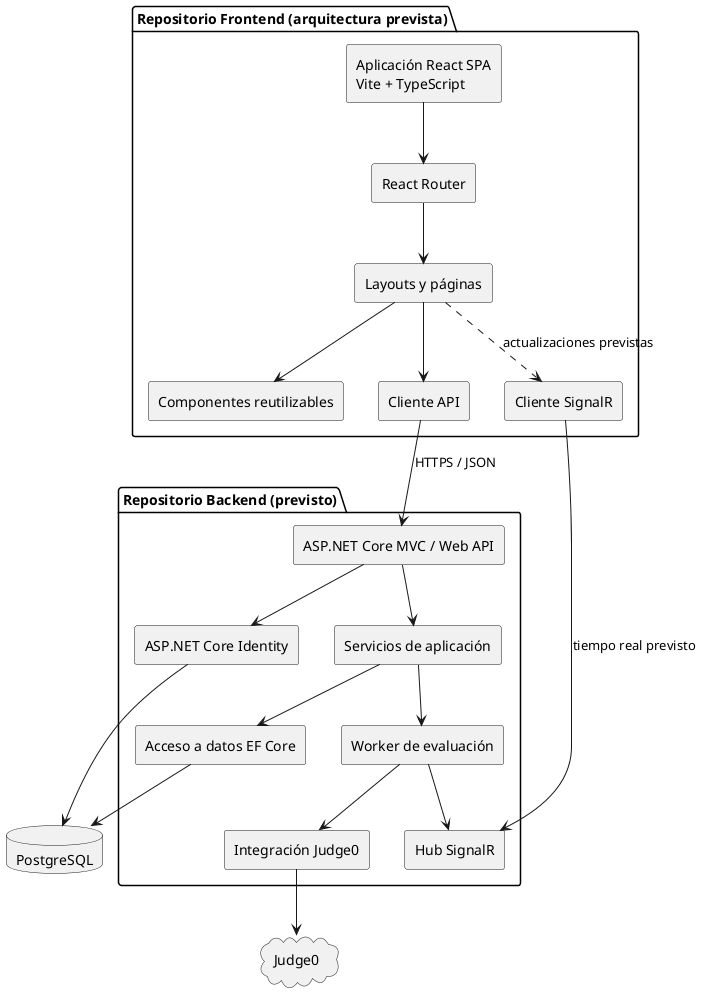

The diagram above was rendered by PlantUML. Its source (embedded in the PNG):
@startuml
skinparam componentStyle rectangle
package "Repositorio Frontend (arquitectura prevista)" {
  [Aplicación React SPA\nVite + TypeScript] as SPA
  [React Router] as Router
  [Layouts y páginas] as Paginas
  [Componentes reutilizables] as Componentes
  [Cliente API] as ApiClient
  [Cliente SignalR] as SignalClient
}
package "Repositorio Backend (previsto)" {
  [ASP.NET Core MVC / Web API] as Controllers
  [Servicios de aplicación] as Services
  [Acceso a datos EF Core] as EF
  [ASP.NET Core Identity] as Identity
  [Integración Judge0] as J0
  [Hub SignalR] as Hub
  [Worker de evaluación] as Worker
}
database PostgreSQL as DB
cloud Judge0 as Judge
SPA --> Router
Router --> Paginas
Paginas --> Componentes
Paginas --> ApiClient
Paginas ..> SignalClient : actualizaciones previstas
ApiClient --> Controllers : HTTPS / JSON
SignalClient --> Hub : tiempo real previsto
Controllers --> Services
Services --> EF
Controllers --> Identity
Services --> Worker
Worker --> J0
J0 --> Judge
EF --> DB
Identity --> DB
Worker --> Hub
@enduml